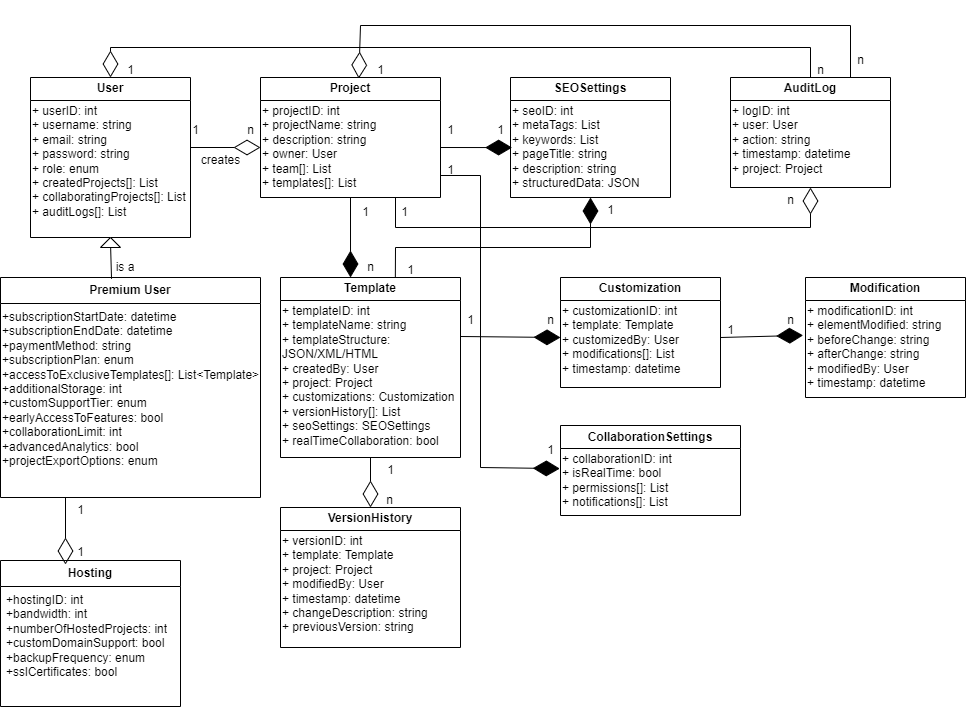

The diagram above was exported from draw.io. Its source (the exported page's mxGraphModel, read from the mxfile embedded in the PNG):
<mxGraphModel dx="1723" dy="1877" grid="1" gridSize="10" guides="1" tooltips="1" connect="1" arrows="1" fold="1" page="1" pageScale="1" pageWidth="827" pageHeight="1169" math="0" shadow="0">
  <root>
    <mxCell id="0" />
    <mxCell id="1" parent="0" />
    <mxCell id="2" value="User" style="swimlane;rounded=0;whiteSpace=wrap;html=1;" parent="1" vertex="1">
      <mxGeometry x="40" y="50" width="160" height="160" as="geometry" />
    </mxCell>
    <mxCell id="2-attrs" value="+ userID: int&#10;+ username: string&#10;+ email: string&#10;+ password: string&#10;+ role: enum&#10;+ createdProjects[]: List&lt;Project&gt;&#10;+ collaboratingProjects[]: List&lt;Project&gt;&#10;+ auditLogs[]: List&lt;AuditLog&gt;" style="text;whiteSpace=wrap;html=1;" parent="2" vertex="1">
      <mxGeometry y="20" width="160" height="110" as="geometry" />
    </mxCell>
    <mxCell id="3" value="Project" style="swimlane;rounded=0;whiteSpace=wrap;html=1;" parent="1" vertex="1">
      <mxGeometry x="270" y="50" width="180" height="120" as="geometry" />
    </mxCell>
    <mxCell id="3-attrs" value="+ projectID: int&#10;+ projectName: string&#10;+ description: string&#10;+ owner: User&#10;+ team[]: List&lt;User&gt;&#10;+ templates[]: List&lt;Template&gt;&#10;+ seoSettings: SEOSettings&#10;+ collaborationSettings: CollaborationSettings&#10;+ history[]: List&lt;VersionHistory&gt;&#10;+ auditLogs[]: List&lt;AuditLog&gt;" style="text;whiteSpace=wrap;html=1;" parent="3" vertex="1">
      <mxGeometry y="20" width="180" height="100" as="geometry" />
    </mxCell>
    <mxCell id="4" value="Template" style="swimlane;rounded=0;whiteSpace=wrap;html=1;" parent="1" vertex="1">
      <mxGeometry x="290" y="250" width="180" height="180" as="geometry" />
    </mxCell>
    <mxCell id="4-attrs" value="+ templateID: int&#10;+ templateName: string&#10;+ templateStructure: JSON/XML/HTML&#10;+ createdBy: User&#10;+ project: Project&#10;+ customizations: Customization&#10;+ versionHistory[]: List&lt;VersionHistory&gt;&#10;+ seoSettings: SEOSettings&#10;+ realTimeCollaboration: bool" style="text;whiteSpace=wrap;html=1;" parent="4" vertex="1">
      <mxGeometry y="20" width="180" height="120" as="geometry" />
    </mxCell>
    <mxCell id="5" value="Customization" style="swimlane;rounded=0;whiteSpace=wrap;html=1;" parent="1" vertex="1">
      <mxGeometry x="570" y="250" width="160" height="110" as="geometry" />
    </mxCell>
    <mxCell id="5-attrs" value="+ customizationID: int&#10;+ template: Template&#10;+ customizedBy: User&#10;+ modifications[]: List&lt;Modification&gt;&#10;+ timestamp: datetime" style="text;whiteSpace=wrap;html=1;" parent="5" vertex="1">
      <mxGeometry y="20" width="160" height="80" as="geometry" />
    </mxCell>
    <mxCell id="6" value="SEOSettings" style="swimlane;rounded=0;whiteSpace=wrap;html=1;" parent="1" vertex="1">
      <mxGeometry x="520" y="50" width="160" height="120" as="geometry" />
    </mxCell>
    <mxCell id="6-attrs" value="+ seoID: int&#10;+ metaTags: List&lt;string&gt;&#10;+ keywords: List&lt;string&gt;&#10;+ pageTitle: string&#10;+ description: string&#10;+ structuredData: JSON" style="text;whiteSpace=wrap;html=1;" parent="6" vertex="1">
      <mxGeometry y="20" width="160" height="80" as="geometry" />
    </mxCell>
    <mxCell id="7" value="AuditLog" style="swimlane;rounded=0;whiteSpace=wrap;html=1;" parent="1" vertex="1">
      <mxGeometry x="740" y="50" width="160" height="110" as="geometry" />
    </mxCell>
    <mxCell id="7-attrs" value="+ logID: int&#10;+ user: User&#10;+ action: string&#10;+ timestamp: datetime&#10;+ project: Project" style="text;whiteSpace=wrap;html=1;" parent="7" vertex="1">
      <mxGeometry y="20" width="160" height="60" as="geometry" />
    </mxCell>
    <mxCell id="8" value="VersionHistory" style="swimlane;rounded=0;whiteSpace=wrap;html=1;" parent="1" vertex="1">
      <mxGeometry x="290" y="480" width="180" height="140" as="geometry" />
    </mxCell>
    <mxCell id="8-attrs" value="+ versionID: int&#10;+ template: Template&#10;+ project: Project&#10;+ modifiedBy: User&#10;+ timestamp: datetime&#10;+ changeDescription: string&#10;+ previousVersion: string" style="text;whiteSpace=wrap;html=1;" parent="8" vertex="1">
      <mxGeometry y="20" width="180" height="80" as="geometry" />
    </mxCell>
    <mxCell id="9" value="CollaborationSettings" style="swimlane;rounded=0;whiteSpace=wrap;html=1;" parent="1" vertex="1">
      <mxGeometry x="570" y="398" width="180" height="90" as="geometry" />
    </mxCell>
    <mxCell id="9-attrs" value="+ collaborationID: int&#10;+ isRealTime: bool&#10;+ permissions[]: List&lt;string&gt;&#10;+ notifications[]: List&lt;string&gt;" style="text;whiteSpace=wrap;html=1;" parent="9" vertex="1">
      <mxGeometry y="20" width="180" height="60" as="geometry" />
    </mxCell>
    <mxCell id="10" value="Modification" style="swimlane;rounded=0;whiteSpace=wrap;html=1;" parent="1" vertex="1">
      <mxGeometry x="815" y="250" width="160" height="120" as="geometry" />
    </mxCell>
    <mxCell id="10-attrs" value="+ modificationID: int&#10;+ elementModified: string&#10;+ beforeChange: string&#10;+ afterChange: string&#10;+ modifiedBy: User&#10;+ timestamp: datetime" style="text;whiteSpace=wrap;html=1;" parent="10" vertex="1">
      <mxGeometry y="20" width="160" height="60" as="geometry" />
    </mxCell>
    <mxCell id="GYYRhNJMW27De8xUCtVp-10" value="&lt;b&gt;Premium User&lt;/b&gt;" style="swimlane;fontStyle=0;childLayout=stackLayout;horizontal=1;startSize=26;fillColor=none;horizontalStack=0;resizeParent=1;resizeParentMax=0;resizeLast=0;collapsible=1;marginBottom=0;whiteSpace=wrap;html=1;" vertex="1" parent="1">
      <mxGeometry x="10" y="250" width="260" height="220" as="geometry" />
    </mxCell>
    <mxCell id="GYYRhNJMW27De8xUCtVp-15" value="&lt;span class=&quot;hljs-string&quot;&gt;+subscriptionStartDate:&lt;/span&gt; &lt;span class=&quot;hljs-string&quot;&gt;datetime&lt;/span&gt;&lt;br&gt;    &lt;span class=&quot;hljs-string&quot;&gt;+subscriptionEndDate:&lt;/span&gt; &lt;span class=&quot;hljs-string&quot;&gt;datetime&lt;/span&gt;&lt;br&gt;    &lt;span class=&quot;hljs-string&quot;&gt;+paymentMethod:&lt;/span&gt; &lt;span class=&quot;hljs-string&quot;&gt;string&lt;/span&gt;&lt;br&gt;    &lt;span class=&quot;hljs-string&quot;&gt;+subscriptionPlan:&lt;/span&gt; &lt;span class=&quot;hljs-string&quot;&gt;enum&lt;/span&gt;&lt;br&gt;    &lt;span class=&quot;hljs-string&quot;&gt;+accessToExclusiveTemplates[]:&lt;/span&gt; &lt;span class=&quot;hljs-string&quot;&gt;List&amp;lt;Template&amp;gt;&lt;/span&gt;&lt;br&gt;    &lt;span class=&quot;hljs-string&quot;&gt;+additionalStorage:&lt;/span&gt; &lt;span class=&quot;hljs-string&quot;&gt;int&lt;/span&gt;&lt;br&gt;    &lt;span class=&quot;hljs-string&quot;&gt;+customSupportTier:&lt;/span&gt; &lt;span class=&quot;hljs-string&quot;&gt;enum&lt;/span&gt;&amp;nbsp;&lt;br&gt;    &lt;span class=&quot;hljs-string&quot;&gt;+earlyAccessToFeatures:&lt;/span&gt; &lt;span class=&quot;hljs-string&quot;&gt;bool&lt;/span&gt;&lt;br&gt;    &lt;span class=&quot;hljs-string&quot;&gt;+collaborationLimit:&lt;/span&gt; &lt;span class=&quot;hljs-string&quot;&gt;int&lt;/span&gt;&lt;br&gt;    &lt;span class=&quot;hljs-string&quot;&gt;+advancedAnalytics:&lt;/span&gt; &lt;span class=&quot;hljs-string&quot;&gt;bool&lt;/span&gt;&lt;br&gt;    &lt;span class=&quot;hljs-string&quot;&gt;+projectExportOptions:&lt;/span&gt; &lt;span class=&quot;hljs-string&quot;&gt;enum&lt;/span&gt;" style="text;whiteSpace=wrap;html=1;" vertex="1" parent="GYYRhNJMW27De8xUCtVp-10">
      <mxGeometry y="26" width="260" height="194" as="geometry" />
    </mxCell>
    <mxCell id="GYYRhNJMW27De8xUCtVp-17" value="" style="endArrow=none;html=1;rounded=0;exitX=0.427;exitY=0.006;exitDx=0;exitDy=0;exitPerimeter=0;" edge="1" parent="1" source="GYYRhNJMW27De8xUCtVp-10" target="GYYRhNJMW27De8xUCtVp-18">
      <mxGeometry relative="1" as="geometry">
        <mxPoint x="150" y="320" as="sourcePoint" />
        <mxPoint x="120" y="230" as="targetPoint" />
      </mxGeometry>
    </mxCell>
    <mxCell id="GYYRhNJMW27De8xUCtVp-18" value="" style="triangle;whiteSpace=wrap;html=1;direction=north;" vertex="1" parent="1">
      <mxGeometry x="110" y="210" width="20" height="10" as="geometry" />
    </mxCell>
    <mxCell id="GYYRhNJMW27De8xUCtVp-19" value="is a" style="text;html=1;align=center;verticalAlign=middle;whiteSpace=wrap;rounded=0;" vertex="1" parent="1">
      <mxGeometry x="110" y="230" width="50" height="20" as="geometry" />
    </mxCell>
    <mxCell id="GYYRhNJMW27De8xUCtVp-21" value="" style="endArrow=diamondThin;endFill=0;endSize=24;html=1;rounded=0;" edge="1" parent="1">
      <mxGeometry width="160" relative="1" as="geometry">
        <mxPoint x="200" y="120" as="sourcePoint" />
        <mxPoint x="270" y="120" as="targetPoint" />
      </mxGeometry>
    </mxCell>
    <mxCell id="GYYRhNJMW27De8xUCtVp-22" value="1" style="text;html=1;align=center;verticalAlign=middle;resizable=0;points=[];autosize=1;strokeColor=none;fillColor=none;" vertex="1" parent="1">
      <mxGeometry x="190" y="88" width="30" height="30" as="geometry" />
    </mxCell>
    <mxCell id="GYYRhNJMW27De8xUCtVp-23" value="n" style="text;html=1;align=center;verticalAlign=middle;resizable=0;points=[];autosize=1;strokeColor=none;fillColor=none;" vertex="1" parent="1">
      <mxGeometry x="245" y="88" width="30" height="30" as="geometry" />
    </mxCell>
    <mxCell id="GYYRhNJMW27De8xUCtVp-24" value="creates" style="text;html=1;align=center;verticalAlign=middle;resizable=0;points=[];autosize=1;strokeColor=none;fillColor=none;" vertex="1" parent="1">
      <mxGeometry x="200" y="118" width="60" height="30" as="geometry" />
    </mxCell>
    <mxCell id="GYYRhNJMW27De8xUCtVp-25" value="" style="endArrow=diamondThin;endFill=1;endSize=24;html=1;rounded=0;exitX=0.5;exitY=1;exitDx=0;exitDy=0;entryX=0.389;entryY=0;entryDx=0;entryDy=0;entryPerimeter=0;" edge="1" parent="1" source="3-attrs" target="4">
      <mxGeometry width="160" relative="1" as="geometry">
        <mxPoint x="520" y="260" as="sourcePoint" />
        <mxPoint x="680" y="260" as="targetPoint" />
      </mxGeometry>
    </mxCell>
    <mxCell id="GYYRhNJMW27De8xUCtVp-26" value="1" style="text;html=1;align=center;verticalAlign=middle;resizable=0;points=[];autosize=1;strokeColor=none;fillColor=none;" vertex="1" parent="1">
      <mxGeometry x="360" y="170" width="30" height="30" as="geometry" />
    </mxCell>
    <mxCell id="GYYRhNJMW27De8xUCtVp-27" value="n" style="text;html=1;align=center;verticalAlign=middle;resizable=0;points=[];autosize=1;strokeColor=none;fillColor=none;" vertex="1" parent="1">
      <mxGeometry x="365" y="225" width="30" height="30" as="geometry" />
    </mxCell>
    <mxCell id="GYYRhNJMW27De8xUCtVp-28" value="" style="endArrow=diamondThin;endFill=1;endSize=24;html=1;rounded=0;entryX=0;entryY=0.5;entryDx=0;entryDy=0;exitX=1.002;exitY=0.325;exitDx=0;exitDy=0;exitPerimeter=0;" edge="1" parent="1" source="4-attrs" target="5-attrs">
      <mxGeometry width="160" relative="1" as="geometry">
        <mxPoint x="530" y="260" as="sourcePoint" />
        <mxPoint x="690" y="260" as="targetPoint" />
      </mxGeometry>
    </mxCell>
    <mxCell id="GYYRhNJMW27De8xUCtVp-29" value="1" style="text;html=1;align=center;verticalAlign=middle;resizable=0;points=[];autosize=1;strokeColor=none;fillColor=none;" vertex="1" parent="1">
      <mxGeometry x="465" y="278" width="30" height="30" as="geometry" />
    </mxCell>
    <mxCell id="GYYRhNJMW27De8xUCtVp-30" value="n" style="text;html=1;align=center;verticalAlign=middle;resizable=0;points=[];autosize=1;strokeColor=none;fillColor=none;" vertex="1" parent="1">
      <mxGeometry x="545" y="278" width="30" height="30" as="geometry" />
    </mxCell>
    <mxCell id="GYYRhNJMW27De8xUCtVp-31" value="" style="endArrow=diamondThin;endFill=1;endSize=24;html=1;rounded=0;exitX=1;exitY=0.5;exitDx=0;exitDy=0;entryX=0.01;entryY=0.626;entryDx=0;entryDy=0;entryPerimeter=0;" edge="1" parent="1" source="3-attrs" target="6-attrs">
      <mxGeometry width="160" relative="1" as="geometry">
        <mxPoint x="530" y="260" as="sourcePoint" />
        <mxPoint x="690" y="260" as="targetPoint" />
      </mxGeometry>
    </mxCell>
    <mxCell id="GYYRhNJMW27De8xUCtVp-32" value="1" style="text;html=1;align=center;verticalAlign=middle;resizable=0;points=[];autosize=1;strokeColor=none;fillColor=none;" vertex="1" parent="1">
      <mxGeometry x="445" y="88" width="30" height="30" as="geometry" />
    </mxCell>
    <mxCell id="GYYRhNJMW27De8xUCtVp-33" value="1" style="text;html=1;align=center;verticalAlign=middle;resizable=0;points=[];autosize=1;strokeColor=none;fillColor=none;" vertex="1" parent="1">
      <mxGeometry x="495" y="88" width="30" height="30" as="geometry" />
    </mxCell>
    <mxCell id="GYYRhNJMW27De8xUCtVp-34" value="" style="endArrow=diamondThin;endFill=0;endSize=24;html=1;rounded=0;exitX=0.75;exitY=1;exitDx=0;exitDy=0;entryX=0.5;entryY=1;entryDx=0;entryDy=0;" edge="1" parent="1" source="3-attrs" target="7">
      <mxGeometry width="160" relative="1" as="geometry">
        <mxPoint x="560" y="260" as="sourcePoint" />
        <mxPoint x="830" y="210" as="targetPoint" />
        <Array as="points">
          <mxPoint x="405" y="200" />
          <mxPoint x="820" y="200" />
        </Array>
      </mxGeometry>
    </mxCell>
    <mxCell id="GYYRhNJMW27De8xUCtVp-35" value="1" style="text;html=1;align=center;verticalAlign=middle;resizable=0;points=[];autosize=1;strokeColor=none;fillColor=none;" vertex="1" parent="1">
      <mxGeometry x="399" y="170" width="30" height="30" as="geometry" />
    </mxCell>
    <mxCell id="GYYRhNJMW27De8xUCtVp-36" value="n" style="text;html=1;align=center;verticalAlign=middle;resizable=0;points=[];autosize=1;strokeColor=none;fillColor=none;" vertex="1" parent="1">
      <mxGeometry x="785" y="158" width="30" height="30" as="geometry" />
    </mxCell>
    <mxCell id="GYYRhNJMW27De8xUCtVp-37" value="" style="endArrow=diamondThin;endFill=0;endSize=24;html=1;rounded=0;exitX=0.5;exitY=1;exitDx=0;exitDy=0;entryX=0.5;entryY=0;entryDx=0;entryDy=0;" edge="1" parent="1" source="4" target="8">
      <mxGeometry width="160" relative="1" as="geometry">
        <mxPoint x="530" y="410" as="sourcePoint" />
        <mxPoint x="690" y="410" as="targetPoint" />
      </mxGeometry>
    </mxCell>
    <mxCell id="GYYRhNJMW27De8xUCtVp-38" value="1" style="text;html=1;align=center;verticalAlign=middle;resizable=0;points=[];autosize=1;strokeColor=none;fillColor=none;" vertex="1" parent="1">
      <mxGeometry x="385" y="428" width="30" height="30" as="geometry" />
    </mxCell>
    <mxCell id="GYYRhNJMW27De8xUCtVp-39" value="n" style="text;html=1;align=center;verticalAlign=middle;resizable=0;points=[];autosize=1;strokeColor=none;fillColor=none;" vertex="1" parent="1">
      <mxGeometry x="384" y="458" width="30" height="30" as="geometry" />
    </mxCell>
    <mxCell id="GYYRhNJMW27De8xUCtVp-40" value="" style="endArrow=diamondThin;endFill=1;endSize=24;html=1;rounded=0;exitX=0.638;exitY=0.001;exitDx=0;exitDy=0;exitPerimeter=0;entryX=0.5;entryY=1;entryDx=0;entryDy=0;" edge="1" parent="1" source="4" target="6">
      <mxGeometry width="160" relative="1" as="geometry">
        <mxPoint x="530" y="290" as="sourcePoint" />
        <mxPoint x="690" y="290" as="targetPoint" />
        <Array as="points">
          <mxPoint x="405" y="220" />
          <mxPoint x="600" y="220" />
        </Array>
      </mxGeometry>
    </mxCell>
    <mxCell id="GYYRhNJMW27De8xUCtVp-41" value="1" style="text;html=1;align=center;verticalAlign=middle;resizable=0;points=[];autosize=1;strokeColor=none;fillColor=none;" vertex="1" parent="1">
      <mxGeometry x="405" y="228" width="30" height="30" as="geometry" />
    </mxCell>
    <mxCell id="GYYRhNJMW27De8xUCtVp-42" value="1" style="text;html=1;align=center;verticalAlign=middle;resizable=0;points=[];autosize=1;strokeColor=none;fillColor=none;" vertex="1" parent="1">
      <mxGeometry x="605" y="168" width="30" height="30" as="geometry" />
    </mxCell>
    <mxCell id="GYYRhNJMW27De8xUCtVp-43" value="" style="endArrow=diamondThin;endFill=1;endSize=24;html=1;rounded=0;exitX=1;exitY=0.5;exitDx=0;exitDy=0;entryX=-0.015;entryY=0.631;entryDx=0;entryDy=0;entryPerimeter=0;" edge="1" parent="1" source="5-attrs" target="10-attrs">
      <mxGeometry width="160" relative="1" as="geometry">
        <mxPoint x="530" y="320" as="sourcePoint" />
        <mxPoint x="690" y="320" as="targetPoint" />
      </mxGeometry>
    </mxCell>
    <mxCell id="GYYRhNJMW27De8xUCtVp-44" value="1" style="text;html=1;align=center;verticalAlign=middle;resizable=0;points=[];autosize=1;strokeColor=none;fillColor=none;" vertex="1" parent="1">
      <mxGeometry x="725" y="288" width="30" height="30" as="geometry" />
    </mxCell>
    <mxCell id="GYYRhNJMW27De8xUCtVp-45" value="n" style="text;html=1;align=center;verticalAlign=middle;resizable=0;points=[];autosize=1;strokeColor=none;fillColor=none;" vertex="1" parent="1">
      <mxGeometry x="785" y="278" width="30" height="30" as="geometry" />
    </mxCell>
    <mxCell id="GYYRhNJMW27De8xUCtVp-46" value="" style="endArrow=diamondThin;endFill=0;endSize=24;html=1;rounded=0;exitX=0.5;exitY=0;exitDx=0;exitDy=0;entryX=0.5;entryY=0;entryDx=0;entryDy=0;" edge="1" parent="1" source="7" target="2">
      <mxGeometry width="160" relative="1" as="geometry">
        <mxPoint x="545" y="20" as="sourcePoint" />
        <mxPoint x="120" y="20" as="targetPoint" />
        <Array as="points">
          <mxPoint x="820" y="20" />
          <mxPoint x="120" y="20" />
        </Array>
      </mxGeometry>
    </mxCell>
    <mxCell id="GYYRhNJMW27De8xUCtVp-47" value="n" style="text;html=1;align=center;verticalAlign=middle;resizable=0;points=[];autosize=1;strokeColor=none;fillColor=none;" vertex="1" parent="1">
      <mxGeometry x="815" y="28" width="30" height="30" as="geometry" />
    </mxCell>
    <mxCell id="GYYRhNJMW27De8xUCtVp-48" value="1" style="text;html=1;align=center;verticalAlign=middle;resizable=0;points=[];autosize=1;strokeColor=none;fillColor=none;" vertex="1" parent="1">
      <mxGeometry x="125" y="28" width="30" height="30" as="geometry" />
    </mxCell>
    <mxCell id="GYYRhNJMW27De8xUCtVp-49" value="" style="endArrow=diamondThin;endFill=0;endSize=24;html=1;rounded=0;exitX=0.75;exitY=0;exitDx=0;exitDy=0;entryX=0.546;entryY=0.009;entryDx=0;entryDy=0;entryPerimeter=0;" edge="1" parent="1" source="7" target="3">
      <mxGeometry width="160" relative="1" as="geometry">
        <mxPoint x="860" y="28" as="sourcePoint" />
        <mxPoint x="160" y="28" as="targetPoint" />
        <Array as="points">
          <mxPoint x="860" y="-2" />
          <mxPoint x="370" y="-2" />
        </Array>
      </mxGeometry>
    </mxCell>
    <mxCell id="GYYRhNJMW27De8xUCtVp-50" value="n" style="text;html=1;align=center;verticalAlign=middle;resizable=0;points=[];autosize=1;strokeColor=none;fillColor=none;" vertex="1" parent="1">
      <mxGeometry x="855" y="18" width="30" height="30" as="geometry" />
    </mxCell>
    <mxCell id="GYYRhNJMW27De8xUCtVp-51" value="1" style="text;html=1;align=center;verticalAlign=middle;resizable=0;points=[];autosize=1;strokeColor=none;fillColor=none;" vertex="1" parent="1">
      <mxGeometry x="375" y="28" width="30" height="30" as="geometry" />
    </mxCell>
    <mxCell id="GYYRhNJMW27De8xUCtVp-52" value="" style="endArrow=diamondThin;endFill=1;endSize=24;html=1;rounded=0;exitX=1;exitY=0.75;exitDx=0;exitDy=0;entryX=-0.004;entryY=0.385;entryDx=0;entryDy=0;entryPerimeter=0;" edge="1" parent="1" target="9-attrs">
      <mxGeometry width="160" relative="1" as="geometry">
        <mxPoint x="450" y="148" as="sourcePoint" />
        <mxPoint x="570" y="451" as="targetPoint" />
        <Array as="points">
          <mxPoint x="490" y="148" />
          <mxPoint x="490" y="440" />
        </Array>
      </mxGeometry>
    </mxCell>
    <mxCell id="GYYRhNJMW27De8xUCtVp-53" value="1" style="text;html=1;align=center;verticalAlign=middle;resizable=0;points=[];autosize=1;strokeColor=none;fillColor=none;" vertex="1" parent="1">
      <mxGeometry x="445" y="128" width="30" height="30" as="geometry" />
    </mxCell>
    <mxCell id="GYYRhNJMW27De8xUCtVp-54" value="1" style="text;html=1;align=center;verticalAlign=middle;resizable=0;points=[];autosize=1;strokeColor=none;fillColor=none;" vertex="1" parent="1">
      <mxGeometry x="545" y="408" width="30" height="30" as="geometry" />
    </mxCell>
    <mxCell id="GYYRhNJMW27De8xUCtVp-55" value="&lt;b&gt;Hosting&lt;/b&gt;" style="swimlane;fontStyle=0;childLayout=stackLayout;horizontal=1;startSize=26;fillColor=none;horizontalStack=0;resizeParent=1;resizeParentMax=0;resizeLast=0;collapsible=1;marginBottom=0;whiteSpace=wrap;html=1;" vertex="1" parent="1">
      <mxGeometry x="10" y="533" width="180" height="146" as="geometry" />
    </mxCell>
    <mxCell id="GYYRhNJMW27De8xUCtVp-56" value="&lt;span class=&quot;hljs-string&quot;&gt;+hostingID:&lt;/span&gt; &lt;span class=&quot;hljs-string&quot;&gt;int&lt;/span&gt;&lt;br&gt;  &lt;span class=&quot;hljs-string&quot;&gt;+bandwidth:&lt;/span&gt; &lt;span class=&quot;hljs-string&quot;&gt;int&lt;/span&gt;&lt;br&gt;  &lt;span class=&quot;hljs-string&quot;&gt;+numberOfHostedProjects:&lt;/span&gt; &lt;span class=&quot;hljs-string&quot;&gt;int&lt;/span&gt;&lt;br&gt;  &lt;span class=&quot;hljs-string&quot;&gt;+customDomainSupport:&lt;/span&gt; &lt;span class=&quot;hljs-string&quot;&gt;bool&lt;/span&gt;&lt;br&gt;  &lt;span class=&quot;hljs-string&quot;&gt;+backupFrequency:&lt;/span&gt; &lt;span class=&quot;hljs-string&quot;&gt;enum&lt;/span&gt;&lt;br&gt;  &lt;span class=&quot;hljs-string&quot;&gt;+sslCertificates:&lt;/span&gt; &lt;span class=&quot;hljs-string&quot;&gt;bool&lt;/span&gt;" style="text;strokeColor=none;fillColor=none;align=left;verticalAlign=top;spacingLeft=4;spacingRight=4;overflow=hidden;rotatable=0;points=[[0,0.5],[1,0.5]];portConstraint=eastwest;whiteSpace=wrap;html=1;" vertex="1" parent="GYYRhNJMW27De8xUCtVp-55">
      <mxGeometry y="26" width="180" height="120" as="geometry" />
    </mxCell>
    <mxCell id="GYYRhNJMW27De8xUCtVp-59" value="" style="endArrow=diamondThin;endFill=0;endSize=24;html=1;rounded=0;exitX=0.25;exitY=1;exitDx=0;exitDy=0;" edge="1" parent="1" source="GYYRhNJMW27De8xUCtVp-15">
      <mxGeometry width="160" relative="1" as="geometry">
        <mxPoint x="510" y="480" as="sourcePoint" />
        <mxPoint x="75" y="537" as="targetPoint" />
      </mxGeometry>
    </mxCell>
    <mxCell id="GYYRhNJMW27De8xUCtVp-60" value="1" style="text;html=1;align=center;verticalAlign=middle;resizable=0;points=[];autosize=1;strokeColor=none;fillColor=none;" vertex="1" parent="1">
      <mxGeometry x="75" y="468" width="30" height="30" as="geometry" />
    </mxCell>
    <mxCell id="GYYRhNJMW27De8xUCtVp-61" value="1" style="text;html=1;align=center;verticalAlign=middle;resizable=0;points=[];autosize=1;strokeColor=none;fillColor=none;" vertex="1" parent="1">
      <mxGeometry x="75" y="510" width="30" height="30" as="geometry" />
    </mxCell>
  </root>
</mxGraphModel>